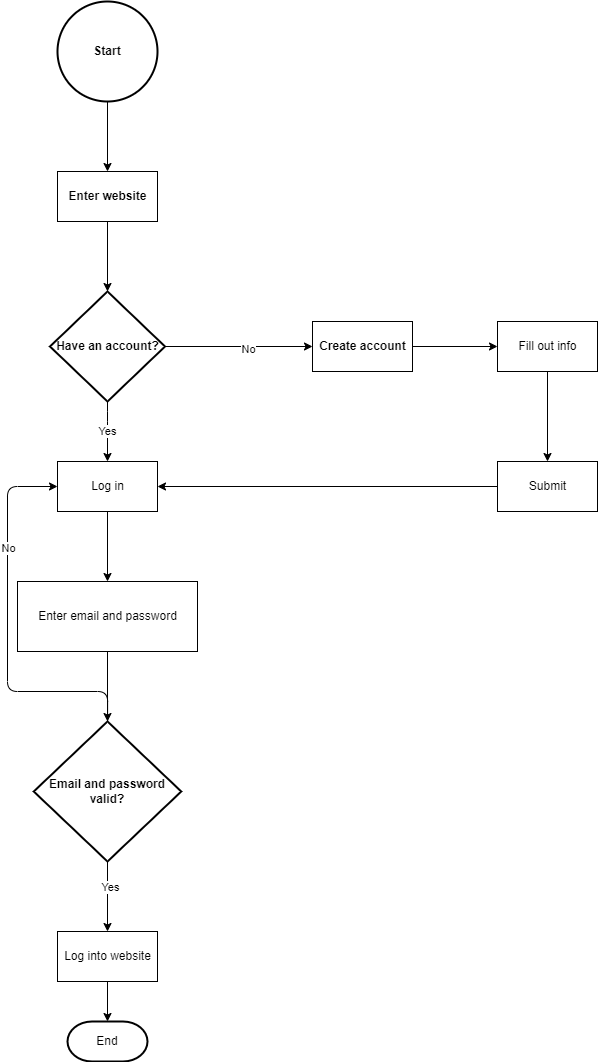

The diagram above was exported from draw.io. Its source (the exported page's mxGraphModel, read from the mxfile embedded in the PNG):
<mxGraphModel dx="1002" dy="571" grid="1" gridSize="10" guides="1" tooltips="1" connect="1" arrows="1" fold="1" page="1" pageScale="1" pageWidth="850" pageHeight="1100" math="0" shadow="0">
  <root>
    <mxCell id="0" />
    <mxCell id="1" parent="0" />
    <mxCell id="4" style="edgeStyle=none;html=1;" parent="1" source="2" target="3" edge="1">
      <mxGeometry relative="1" as="geometry" />
    </mxCell>
    <mxCell id="2" value="&lt;b&gt;Start&lt;/b&gt;" style="strokeWidth=2;html=1;shape=mxgraph.flowchart.start_2;whiteSpace=wrap;" parent="1" vertex="1">
      <mxGeometry x="70" y="20" width="100" height="100" as="geometry" />
    </mxCell>
    <mxCell id="13" style="edgeStyle=none;html=1;entryX=0.5;entryY=0;entryDx=0;entryDy=0;entryPerimeter=0;" edge="1" parent="1" source="3" target="12">
      <mxGeometry relative="1" as="geometry" />
    </mxCell>
    <mxCell id="3" value="&lt;b&gt;Enter website&lt;/b&gt;" style="html=1;dashed=0;whitespace=wrap;" parent="1" vertex="1">
      <mxGeometry x="70" y="190" width="100" height="50" as="geometry" />
    </mxCell>
    <mxCell id="16" style="edgeStyle=none;html=1;" edge="1" parent="1" source="5" target="11">
      <mxGeometry relative="1" as="geometry" />
    </mxCell>
    <mxCell id="5" value="&lt;b&gt;Create account&lt;/b&gt;" style="html=1;dashed=0;whitespace=wrap;" parent="1" vertex="1">
      <mxGeometry x="325" y="340" width="100" height="50" as="geometry" />
    </mxCell>
    <mxCell id="18" style="edgeStyle=none;html=1;entryX=0.5;entryY=0;entryDx=0;entryDy=0;" edge="1" parent="1" source="11" target="17">
      <mxGeometry relative="1" as="geometry" />
    </mxCell>
    <mxCell id="11" value="Fill out info" style="html=1;dashed=0;whitespace=wrap;" parent="1" vertex="1">
      <mxGeometry x="510" y="340" width="100" height="50" as="geometry" />
    </mxCell>
    <mxCell id="14" style="edgeStyle=none;html=1;entryX=0;entryY=0.5;entryDx=0;entryDy=0;" edge="1" parent="1" source="12" target="5">
      <mxGeometry relative="1" as="geometry" />
    </mxCell>
    <mxCell id="36" value="No" style="edgeLabel;html=1;align=center;verticalAlign=middle;resizable=0;points=[];" vertex="1" connectable="0" parent="14">
      <mxGeometry x="0.1295" y="-2" relative="1" as="geometry">
        <mxPoint as="offset" />
      </mxGeometry>
    </mxCell>
    <mxCell id="20" style="edgeStyle=none;html=1;entryX=0.5;entryY=0;entryDx=0;entryDy=0;" edge="1" parent="1" source="12" target="19">
      <mxGeometry relative="1" as="geometry">
        <Array as="points">
          <mxPoint x="120" y="440" />
        </Array>
      </mxGeometry>
    </mxCell>
    <mxCell id="35" value="Yes" style="edgeLabel;html=1;align=center;verticalAlign=middle;resizable=0;points=[];" vertex="1" connectable="0" parent="20">
      <mxGeometry x="-0.0267" y="-1" relative="1" as="geometry">
        <mxPoint as="offset" />
      </mxGeometry>
    </mxCell>
    <mxCell id="12" value="&lt;b&gt;Have an account?&lt;/b&gt;" style="strokeWidth=2;html=1;shape=mxgraph.flowchart.decision;whiteSpace=wrap;" vertex="1" parent="1">
      <mxGeometry x="62.5" y="310" width="115" height="110" as="geometry" />
    </mxCell>
    <mxCell id="22" style="edgeStyle=none;html=1;entryX=1;entryY=0.5;entryDx=0;entryDy=0;" edge="1" parent="1" source="17" target="19">
      <mxGeometry relative="1" as="geometry" />
    </mxCell>
    <mxCell id="17" value="Submit" style="html=1;dashed=0;whitespace=wrap;" vertex="1" parent="1">
      <mxGeometry x="510" y="480" width="100" height="50" as="geometry" />
    </mxCell>
    <mxCell id="24" style="edgeStyle=none;html=1;entryX=0.5;entryY=0;entryDx=0;entryDy=0;" edge="1" parent="1" source="19" target="23">
      <mxGeometry relative="1" as="geometry" />
    </mxCell>
    <mxCell id="19" value="Log in" style="html=1;dashed=0;whitespace=wrap;" vertex="1" parent="1">
      <mxGeometry x="70" y="480" width="100" height="50" as="geometry" />
    </mxCell>
    <mxCell id="26" style="edgeStyle=none;html=1;entryX=0.5;entryY=0;entryDx=0;entryDy=0;entryPerimeter=0;" edge="1" parent="1" source="23" target="25">
      <mxGeometry relative="1" as="geometry" />
    </mxCell>
    <mxCell id="23" value="&lt;div style=&quot;&quot;&gt;&lt;span style=&quot;background-color: initial;&quot;&gt;Enter email and password&lt;/span&gt;&lt;/div&gt;" style="html=1;dashed=0;whitespace=wrap;align=center;" vertex="1" parent="1">
      <mxGeometry x="30" y="600" width="180" height="70" as="geometry" />
    </mxCell>
    <mxCell id="28" style="edgeStyle=none;html=1;" edge="1" parent="1" source="25" target="27">
      <mxGeometry relative="1" as="geometry" />
    </mxCell>
    <mxCell id="34" value="Yes" style="edgeLabel;html=1;align=center;verticalAlign=middle;resizable=0;points=[];" vertex="1" connectable="0" parent="28">
      <mxGeometry x="-0.28" y="2" relative="1" as="geometry">
        <mxPoint as="offset" />
      </mxGeometry>
    </mxCell>
    <mxCell id="32" style="edgeStyle=orthogonalEdgeStyle;html=1;entryX=0;entryY=0.5;entryDx=0;entryDy=0;" edge="1" parent="1" source="25" target="19">
      <mxGeometry relative="1" as="geometry">
        <Array as="points">
          <mxPoint x="120" y="710" />
          <mxPoint x="20" y="710" />
          <mxPoint x="20" y="505" />
        </Array>
      </mxGeometry>
    </mxCell>
    <mxCell id="33" value="No" style="edgeLabel;html=1;align=center;verticalAlign=middle;resizable=0;points=[];" vertex="1" connectable="0" parent="32">
      <mxGeometry x="0.4225" relative="1" as="geometry">
        <mxPoint as="offset" />
      </mxGeometry>
    </mxCell>
    <mxCell id="25" value="&lt;b&gt;Email and password valid?&lt;/b&gt;" style="strokeWidth=2;html=1;shape=mxgraph.flowchart.decision;whiteSpace=wrap;" vertex="1" parent="1">
      <mxGeometry x="46.25" y="740" width="147.5" height="140" as="geometry" />
    </mxCell>
    <mxCell id="31" style="edgeStyle=none;html=1;exitX=0.5;exitY=1;exitDx=0;exitDy=0;" edge="1" parent="1" source="27" target="30">
      <mxGeometry relative="1" as="geometry" />
    </mxCell>
    <mxCell id="27" value="Log into website" style="html=1;dashed=0;whitespace=wrap;" vertex="1" parent="1">
      <mxGeometry x="70" y="950" width="100" height="50" as="geometry" />
    </mxCell>
    <mxCell id="30" value="End" style="strokeWidth=2;html=1;shape=mxgraph.flowchart.terminator;whiteSpace=wrap;" vertex="1" parent="1">
      <mxGeometry x="80" y="1040" width="80" height="40" as="geometry" />
    </mxCell>
  </root>
</mxGraphModel>